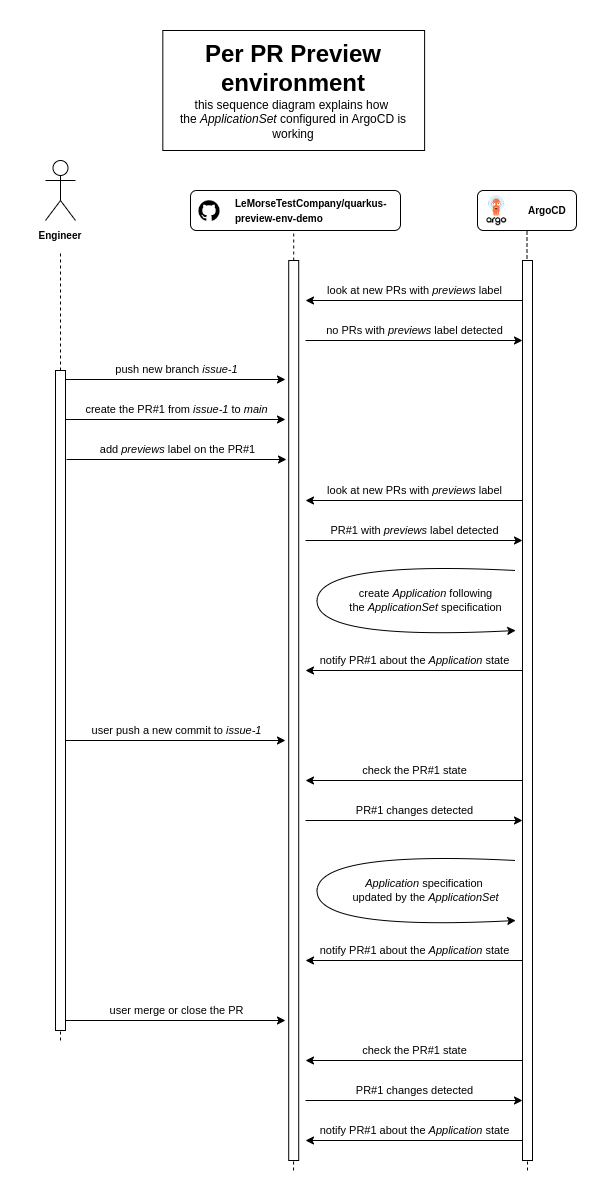

The diagram above was exported from draw.io. Its source (the exported page's mxGraphModel, read from the mxfile embedded in the PNG):
<mxGraphModel dx="2279" dy="2352" grid="1" gridSize="10" guides="1" tooltips="1" connect="1" arrows="1" fold="1" page="1" pageScale="1" pageWidth="850" pageHeight="1100" math="0" shadow="0">
  <root>
    <mxCell id="0" />
    <mxCell id="1" parent="0" />
    <mxCell id="54l0Yf5PFikX4ML4Pk6u-1" value="" style="endArrow=none;dashed=1;html=1;rounded=0;entryX=0.5;entryY=1;entryDx=0;entryDy=0;" parent="1" target="vBZYP0zTLO_HcX8z-dqD-3" edge="1">
      <mxGeometry width="50" height="50" relative="1" as="geometry">
        <mxPoint x="-41.78571428571422" y="120" as="sourcePoint" />
        <mxPoint x="150" y="250" as="targetPoint" />
      </mxGeometry>
    </mxCell>
    <mxCell id="vBZYP0zTLO_HcX8z-dqD-6" value="" style="group" parent="1" vertex="1" connectable="0">
      <mxGeometry x="-145" y="50" width="210" height="40" as="geometry" />
    </mxCell>
    <mxCell id="vBZYP0zTLO_HcX8z-dqD-4" value="" style="rounded=1;whiteSpace=wrap;html=1;" parent="vBZYP0zTLO_HcX8z-dqD-6" vertex="1">
      <mxGeometry width="210" height="40" as="geometry" />
    </mxCell>
    <mxCell id="vBZYP0zTLO_HcX8z-dqD-2" value="" style="shape=image;verticalLabelPosition=bottom;labelBackgroundColor=default;verticalAlign=top;aspect=fixed;imageAspect=0;image=https://cdn-icons-png.flaticon.com/512/25/25231.png;" parent="vBZYP0zTLO_HcX8z-dqD-6" vertex="1">
      <mxGeometry x="8.5" y="10" width="21" height="21" as="geometry" />
    </mxCell>
    <mxCell id="vBZYP0zTLO_HcX8z-dqD-3" value="&lt;b&gt;&lt;font style=&quot;font-size: 10px;&quot;&gt;LeMorseTestCompany/quarkus-preview-env-demo&lt;/font&gt;&lt;/b&gt;" style="text;html=1;align=left;verticalAlign=middle;whiteSpace=wrap;rounded=0;" parent="vBZYP0zTLO_HcX8z-dqD-6" vertex="1">
      <mxGeometry x="42.5" y="5.25" width="121.42857142857142" height="28.75" as="geometry" />
    </mxCell>
    <mxCell id="54l0Yf5PFikX4ML4Pk6u-6" value="" style="endArrow=none;dashed=1;html=1;rounded=0;entryX=0.5;entryY=1;entryDx=0;entryDy=0;" parent="1" target="54l0Yf5PFikX4ML4Pk6u-8" edge="1">
      <mxGeometry width="50" height="50" relative="1" as="geometry">
        <mxPoint x="192" y="1030" as="sourcePoint" />
        <mxPoint x="437" y="250" as="targetPoint" />
      </mxGeometry>
    </mxCell>
    <mxCell id="54l0Yf5PFikX4ML4Pk6u-7" value="" style="group" parent="1" vertex="1" connectable="0">
      <mxGeometry x="142" y="50" width="99" height="40" as="geometry" />
    </mxCell>
    <mxCell id="54l0Yf5PFikX4ML4Pk6u-8" value="" style="rounded=1;whiteSpace=wrap;html=1;" parent="54l0Yf5PFikX4ML4Pk6u-7" vertex="1">
      <mxGeometry width="99" height="40" as="geometry" />
    </mxCell>
    <mxCell id="54l0Yf5PFikX4ML4Pk6u-10" value="&lt;b&gt;&lt;font style=&quot;font-size: 10px;&quot;&gt;ArgoCD&lt;/font&gt;&lt;/b&gt;" style="text;html=1;align=left;verticalAlign=middle;whiteSpace=wrap;rounded=0;" parent="54l0Yf5PFikX4ML4Pk6u-7" vertex="1">
      <mxGeometry x="49" y="5.63" width="39.96" height="28.75" as="geometry" />
    </mxCell>
    <mxCell id="54l0Yf5PFikX4ML4Pk6u-4" value="" style="shape=image;verticalLabelPosition=bottom;labelBackgroundColor=default;verticalAlign=top;aspect=fixed;imageAspect=0;image=https://miro.medium.com/v2/resize:fit:1400/1*An25ihShzJkhL3jAwUaWfg.png;imageBorder=none;" parent="54l0Yf5PFikX4ML4Pk6u-7" vertex="1">
      <mxGeometry x="4.242857142857143" y="5.247500000000002" width="30" height="30" as="geometry" />
    </mxCell>
    <mxCell id="aM9ryv3xv72pqoxQDRHE-6" value="" style="html=1;points=[];perimeter=orthogonalPerimeter;outlineConnect=0;targetShapes=umlLifeline;portConstraint=eastwest;newEdgeStyle={&quot;edgeStyle&quot;:&quot;elbowEdgeStyle&quot;,&quot;elbow&quot;:&quot;vertical&quot;,&quot;curved&quot;:0,&quot;rounded&quot;:0};" parent="1" vertex="1">
      <mxGeometry x="187" y="120" width="10" height="900" as="geometry" />
    </mxCell>
    <mxCell id="54l0Yf5PFikX4ML4Pk6u-11" value="" style="shape=umlActor;verticalLabelPosition=bottom;verticalAlign=top;html=1;outlineConnect=0;" parent="1" vertex="1">
      <mxGeometry x="-290" y="20" width="30" height="60" as="geometry" />
    </mxCell>
    <mxCell id="54l0Yf5PFikX4ML4Pk6u-21" value="" style="endArrow=none;dashed=1;html=1;rounded=0;entryX=0.5;entryY=1;entryDx=0;entryDy=0;" parent="1" source="54l0Yf5PFikX4ML4Pk6u-25" target="54l0Yf5PFikX4ML4Pk6u-22" edge="1">
      <mxGeometry width="50" height="50" relative="1" as="geometry">
        <mxPoint x="-275" y="370" as="sourcePoint" />
        <mxPoint x="-32" y="94" as="targetPoint" />
      </mxGeometry>
    </mxCell>
    <mxCell id="54l0Yf5PFikX4ML4Pk6u-22" value="Engineer" style="text;html=1;align=center;verticalAlign=middle;whiteSpace=wrap;rounded=0;fontSize=10;fontStyle=1" parent="1" vertex="1">
      <mxGeometry x="-305" y="80" width="60" height="30" as="geometry" />
    </mxCell>
    <mxCell id="54l0Yf5PFikX4ML4Pk6u-26" value="" style="endArrow=none;dashed=1;html=1;rounded=0;entryX=0.5;entryY=1;entryDx=0;entryDy=0;" parent="1" target="54l0Yf5PFikX4ML4Pk6u-25" edge="1">
      <mxGeometry width="50" height="50" relative="1" as="geometry">
        <mxPoint x="-275" y="900" as="sourcePoint" />
        <mxPoint x="-275" y="110" as="targetPoint" />
      </mxGeometry>
    </mxCell>
    <mxCell id="54l0Yf5PFikX4ML4Pk6u-25" value="" style="html=1;points=[];perimeter=orthogonalPerimeter;outlineConnect=0;targetShapes=umlLifeline;portConstraint=eastwest;newEdgeStyle={&quot;edgeStyle&quot;:&quot;elbowEdgeStyle&quot;,&quot;elbow&quot;:&quot;vertical&quot;,&quot;curved&quot;:0,&quot;rounded&quot;:0};" parent="1" vertex="1">
      <mxGeometry x="-280" y="230" width="10" height="660" as="geometry" />
    </mxCell>
    <mxCell id="54l0Yf5PFikX4ML4Pk6u-27" value="" style="endArrow=none;dashed=1;html=1;rounded=0;entryX=0.5;entryY=1;entryDx=0;entryDy=0;" parent="1" source="54l0Yf5PFikX4ML4Pk6u-35" edge="1">
      <mxGeometry width="50" height="50" relative="1" as="geometry">
        <mxPoint x="-40" y="960" as="sourcePoint" />
        <mxPoint x="-42" y="310" as="targetPoint" />
      </mxGeometry>
    </mxCell>
    <mxCell id="54l0Yf5PFikX4ML4Pk6u-28" value="push new branch &lt;i&gt;issue-1&lt;/i&gt;" style="endArrow=classic;html=1;rounded=0;" parent="1" edge="1">
      <mxGeometry y="10" width="50" height="50" relative="1" as="geometry">
        <mxPoint x="-270" y="239" as="sourcePoint" />
        <mxPoint x="-50" y="239" as="targetPoint" />
        <mxPoint as="offset" />
      </mxGeometry>
    </mxCell>
    <mxCell id="54l0Yf5PFikX4ML4Pk6u-29" value="create the PR#1 from &lt;i&gt;issue-1&lt;/i&gt;&amp;nbsp;to &lt;i&gt;main&lt;/i&gt;" style="endArrow=classic;html=1;rounded=0;" parent="1" edge="1">
      <mxGeometry y="10" width="50" height="50" relative="1" as="geometry">
        <mxPoint x="-270" y="279" as="sourcePoint" />
        <mxPoint x="-50" y="279" as="targetPoint" />
        <mxPoint as="offset" />
      </mxGeometry>
    </mxCell>
    <mxCell id="54l0Yf5PFikX4ML4Pk6u-30" value="add &lt;i&gt;previews&lt;/i&gt;&amp;nbsp;label on the PR#1" style="endArrow=classic;html=1;rounded=0;" parent="1" edge="1">
      <mxGeometry y="10" width="50" height="50" relative="1" as="geometry">
        <mxPoint x="-269" y="319" as="sourcePoint" />
        <mxPoint x="-49" y="319" as="targetPoint" />
        <mxPoint as="offset" />
      </mxGeometry>
    </mxCell>
    <mxCell id="54l0Yf5PFikX4ML4Pk6u-31" value="look at new PRs with &lt;i&gt;previews&lt;/i&gt; label" style="endArrow=classic;html=1;rounded=0;" parent="1" source="aM9ryv3xv72pqoxQDRHE-6" edge="1">
      <mxGeometry y="-10" width="50" height="50" relative="1" as="geometry">
        <mxPoint x="183" y="160" as="sourcePoint" />
        <mxPoint x="-30" y="160" as="targetPoint" />
        <mxPoint as="offset" />
      </mxGeometry>
    </mxCell>
    <mxCell id="54l0Yf5PFikX4ML4Pk6u-32" value="look at new PRs with &lt;i&gt;previews&lt;/i&gt; label" style="endArrow=classic;html=1;rounded=0;" parent="1" edge="1">
      <mxGeometry y="-10" width="50" height="50" relative="1" as="geometry">
        <mxPoint x="187" y="360" as="sourcePoint" />
        <mxPoint x="-30" y="360" as="targetPoint" />
        <mxPoint as="offset" />
      </mxGeometry>
    </mxCell>
    <mxCell id="54l0Yf5PFikX4ML4Pk6u-33" value="PR#1 with &lt;i&gt;previews&lt;/i&gt;&amp;nbsp;label detected" style="endArrow=classic;html=1;rounded=0;" parent="1" edge="1">
      <mxGeometry x="0.0138" y="10" width="50" height="50" relative="1" as="geometry">
        <mxPoint x="-30" y="400" as="sourcePoint" />
        <mxPoint x="187" y="400" as="targetPoint" />
        <mxPoint as="offset" />
      </mxGeometry>
    </mxCell>
    <mxCell id="54l0Yf5PFikX4ML4Pk6u-34" value="no PRs with &lt;i&gt;previews&lt;/i&gt;&amp;nbsp;label detected" style="endArrow=classic;html=1;rounded=0;" parent="1" edge="1">
      <mxGeometry x="0.0138" y="10" width="50" height="50" relative="1" as="geometry">
        <mxPoint x="-30" y="200" as="sourcePoint" />
        <mxPoint x="187" y="200" as="targetPoint" />
        <mxPoint as="offset" />
      </mxGeometry>
    </mxCell>
    <mxCell id="54l0Yf5PFikX4ML4Pk6u-36" value="" style="endArrow=none;dashed=1;html=1;rounded=0;" parent="1" edge="1">
      <mxGeometry width="50" height="50" relative="1" as="geometry">
        <mxPoint x="-42" y="1030" as="sourcePoint" />
        <mxPoint x="-41.91" y="1019.9999999999995" as="targetPoint" />
      </mxGeometry>
    </mxCell>
    <mxCell id="54l0Yf5PFikX4ML4Pk6u-35" value="" style="html=1;points=[];perimeter=orthogonalPerimeter;outlineConnect=0;targetShapes=umlLifeline;portConstraint=eastwest;newEdgeStyle={&quot;edgeStyle&quot;:&quot;elbowEdgeStyle&quot;,&quot;elbow&quot;:&quot;vertical&quot;,&quot;curved&quot;:0,&quot;rounded&quot;:0};" parent="1" vertex="1">
      <mxGeometry x="-46.79" y="120" width="10" height="900" as="geometry" />
    </mxCell>
    <mxCell id="54l0Yf5PFikX4ML4Pk6u-38" value="notify PR#1 about the &lt;i&gt;Application&lt;/i&gt;&amp;nbsp;state" style="endArrow=classic;html=1;rounded=0;" parent="1" edge="1">
      <mxGeometry y="-10" width="50" height="50" relative="1" as="geometry">
        <mxPoint x="187" y="530" as="sourcePoint" />
        <mxPoint x="-30" y="530" as="targetPoint" />
        <mxPoint as="offset" />
      </mxGeometry>
    </mxCell>
    <mxCell id="54l0Yf5PFikX4ML4Pk6u-40" value="user push a new commit to &lt;i&gt;issue-1&lt;/i&gt;" style="endArrow=classic;html=1;rounded=0;" parent="1" edge="1">
      <mxGeometry y="10" width="50" height="50" relative="1" as="geometry">
        <mxPoint x="-270" y="600" as="sourcePoint" />
        <mxPoint x="-50" y="600" as="targetPoint" />
        <mxPoint as="offset" />
      </mxGeometry>
    </mxCell>
    <mxCell id="54l0Yf5PFikX4ML4Pk6u-43" value="check the PR#1 state" style="endArrow=classic;html=1;rounded=0;" parent="1" edge="1">
      <mxGeometry y="-10" width="50" height="50" relative="1" as="geometry">
        <mxPoint x="187" y="640" as="sourcePoint" />
        <mxPoint x="-30" y="640" as="targetPoint" />
        <mxPoint as="offset" />
      </mxGeometry>
    </mxCell>
    <mxCell id="54l0Yf5PFikX4ML4Pk6u-45" value="create &lt;i&gt;Application&lt;/i&gt; following &lt;br&gt;the &lt;i&gt;ApplicationSet&lt;/i&gt; specification" style="curved=1;endArrow=classic;html=1;rounded=0;" parent="1" edge="1">
      <mxGeometry x="0.6289" y="34" width="50" height="50" relative="1" as="geometry">
        <mxPoint x="180" y="430" as="sourcePoint" />
        <mxPoint x="180.21" y="490" as="targetPoint" />
        <Array as="points">
          <mxPoint x="-16.79" y="420" />
          <mxPoint x="-20" y="500" />
        </Array>
        <mxPoint as="offset" />
      </mxGeometry>
    </mxCell>
    <mxCell id="54l0Yf5PFikX4ML4Pk6u-46" value="user merge or close the PR" style="endArrow=classic;html=1;rounded=0;" parent="1" edge="1">
      <mxGeometry y="10" width="50" height="50" relative="1" as="geometry">
        <mxPoint x="-270" y="880" as="sourcePoint" />
        <mxPoint x="-50" y="880" as="targetPoint" />
        <mxPoint as="offset" />
      </mxGeometry>
    </mxCell>
    <mxCell id="54l0Yf5PFikX4ML4Pk6u-47" value="PR#1 changes detected" style="endArrow=classic;html=1;rounded=0;" parent="1" edge="1">
      <mxGeometry x="0.0138" y="10" width="50" height="50" relative="1" as="geometry">
        <mxPoint x="-30" y="680" as="sourcePoint" />
        <mxPoint x="187" y="680" as="targetPoint" />
        <mxPoint as="offset" />
      </mxGeometry>
    </mxCell>
    <mxCell id="54l0Yf5PFikX4ML4Pk6u-48" value="&lt;i&gt;Application&lt;/i&gt;&amp;nbsp;specification&amp;nbsp;&lt;div&gt;updated by the &lt;i&gt;ApplicationSet&lt;/i&gt;&lt;/div&gt;" style="curved=1;endArrow=classic;html=1;rounded=0;" parent="1" edge="1">
      <mxGeometry x="0.6289" y="34" width="50" height="50" relative="1" as="geometry">
        <mxPoint x="180" y="720" as="sourcePoint" />
        <mxPoint x="180.21" y="780" as="targetPoint" />
        <Array as="points">
          <mxPoint x="-16.79" y="710" />
          <mxPoint x="-20" y="790" />
        </Array>
        <mxPoint as="offset" />
      </mxGeometry>
    </mxCell>
    <mxCell id="54l0Yf5PFikX4ML4Pk6u-49" value="notify PR#1 about the &lt;i&gt;Application&lt;/i&gt;&amp;nbsp;state" style="endArrow=classic;html=1;rounded=0;" parent="1" edge="1">
      <mxGeometry y="-10" width="50" height="50" relative="1" as="geometry">
        <mxPoint x="187" y="820" as="sourcePoint" />
        <mxPoint x="-30" y="820" as="targetPoint" />
        <mxPoint as="offset" />
      </mxGeometry>
    </mxCell>
    <mxCell id="54l0Yf5PFikX4ML4Pk6u-50" value="check the PR#1 state" style="endArrow=classic;html=1;rounded=0;" parent="1" edge="1">
      <mxGeometry y="-10" width="50" height="50" relative="1" as="geometry">
        <mxPoint x="187" y="920" as="sourcePoint" />
        <mxPoint x="-30" y="920" as="targetPoint" />
        <mxPoint as="offset" />
      </mxGeometry>
    </mxCell>
    <mxCell id="54l0Yf5PFikX4ML4Pk6u-51" value="PR#1 changes detected" style="endArrow=classic;html=1;rounded=0;" parent="1" edge="1">
      <mxGeometry x="0.0138" y="10" width="50" height="50" relative="1" as="geometry">
        <mxPoint x="-30" y="960" as="sourcePoint" />
        <mxPoint x="187" y="960" as="targetPoint" />
        <mxPoint as="offset" />
      </mxGeometry>
    </mxCell>
    <mxCell id="54l0Yf5PFikX4ML4Pk6u-52" value="notify PR#1 about the &lt;i&gt;Application&lt;/i&gt;&amp;nbsp;state" style="endArrow=classic;html=1;rounded=0;" parent="1" edge="1">
      <mxGeometry y="-10" width="50" height="50" relative="1" as="geometry">
        <mxPoint x="187" y="1000" as="sourcePoint" />
        <mxPoint x="-30" y="1000" as="targetPoint" />
        <mxPoint as="offset" />
      </mxGeometry>
    </mxCell>
    <mxCell id="54l0Yf5PFikX4ML4Pk6u-53" value="Per PR Preview environment&lt;div style=&quot;font-size: 12px;&quot;&gt;&lt;span style=&quot;font-weight: normal;&quot;&gt;this sequence diagram explains how&amp;nbsp; the&amp;nbsp;&lt;i&gt;ApplicationSet&lt;/i&gt;&amp;nbsp;configured in ArgoCD is working&lt;br&gt;&lt;/span&gt;&lt;/div&gt;" style="text;html=1;align=center;verticalAlign=middle;whiteSpace=wrap;rounded=0;fontSize=24;fontStyle=1;strokeColor=default;" parent="1" vertex="1">
      <mxGeometry x="-172.68" y="-110" width="261.79" height="120" as="geometry" />
    </mxCell>
  </root>
</mxGraphModel>